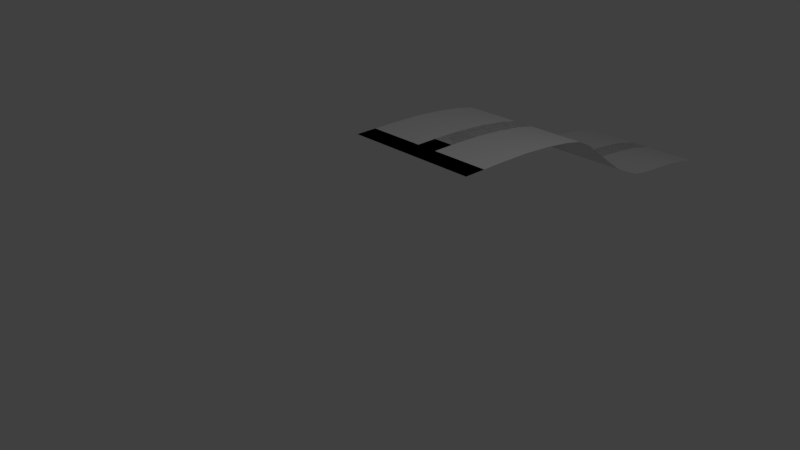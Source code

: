 # Source: CrispyHilux.blend  (saved by Blender 2.79.0; exported with 4.5.12 LTS)
import bpy
from mathutils import Matrix  # noqa: F401  (used for matrix-valued properties, if any)

bpy.ops.wm.read_factory_settings(use_empty=True)
scene = bpy.context.scene
scene.name = 'Scene'

# ---- collections
col_collection_1 = bpy.data.collections.new('Collection 1'); scene.collection.children.link(col_collection_1)

# ---- world
world_world = bpy.data.worlds.new('World'); scene.world = world_world
world_world.color = (0.05088, 0.05088, 0.05088)
world_world.use_sun_shadow = False
world_world.sun_shadow_jitter_overblur = 0.0
world_world.cycles.sampling_method = 'MANUAL'

# ---- cameras
cam_camera = bpy.data.cameras.new('Camera')
cam_camera.clip_end = 100.0
cam_camera.lens = 35.0
cam_camera.sensor_width = 32.0
cam_camera.sensor_height = 18.0
cam_camera.ortho_scale = 7.314
cam_camera.dof.focus_distance = 0.0
cam_camera.dof.aperture_fstop = 128.0

# ---- lights
light_lamp = bpy.data.lights.new('Lamp', 'POINT')
light_lamp.transmission_factor = 0.0
light_lamp.cutoff_distance = 30.0
light_lamp.energy = 100.0
light_lamp.shadow_buffer_clip_start = 1.001
light_lamp.shadow_soft_size = 0.1
light_lamp.shadow_maximum_resolution = 0.006
light_lamp.use_absolute_resolution = True

# ---- meshes
me_plane_005 = bpy.data.meshes.new('Plane.005')
me_plane_005.from_pydata([(-6.462, -1.0, 0.0), (1.0, -1.0, 0.0), (-6.462, 1.0, 0.0), (1.0, 1.0, 0.0), (-6.462, 2.911, 1.398e-16), (1.0, 2.911, 1.398e-16), (-6.462, 5.899, -0.008744), (1.0, 5.899, -0.008744), (-6.462, 8.779, -0.04372), (1.0, 8.779, -0.04372), (-6.462, 11.28, -0.09618), (1.0, 11.28, -0.09618), (-6.462, 13.12, -0.1574), (1.0, 13.12, -0.1574), (-3.698, -1.0, 0.0), (-3.698, 1.0, 0.0), (-3.698, 2.911, 1.398e-16), (-3.698, 5.899, -0.008744), (-3.698, 8.779, -0.04372), (-3.698, 11.28, -0.09618), (-3.698, 13.12, -0.1574), (-6.462, 13.12, -0.1574), (-3.698, 13.12, -0.1574), (1.0, 13.12, -0.1574), (-3.698, 13.12, -0.1574), (-6.462, 13.12, -0.1574), (-3.698, 13.12, -0.1574), (1.0, 14.62, -0.2776), (-3.698, 14.62, -0.2776), (-6.462, 14.62, -0.2776), (-3.698, 14.62, -0.2776), (1.0, 16.2, -0.4686), (-3.698, 16.2, -0.4686), (-6.462, 16.2, -0.4686), (-3.698, 16.2, -0.4686), (1.0, 18.27, -0.7091), (-3.698, 18.27, -0.7091), (-6.462, 18.27, -0.7091), (-3.698, 18.27, -0.7091), (1.0, 19.67, -0.8647), (-3.698, 19.67, -0.8647), (-6.462, 19.67, -0.8647), (-3.698, 19.67, -0.8647), (1.0, 20.52, -0.9272), (-3.698, 20.52, -0.9272), (-6.462, 20.52, -0.9272), (-3.698, 20.52, -0.9272), (1.0, 21.58, -1.004), (-3.698, 21.58, -1.004), (-6.462, 21.58, -1.004), (-3.698, 21.58, -1.004), (1.0, 22.66, -1.078), (-3.698, 22.66, -1.078), (-6.462, 22.66, -1.078), (-3.698, 22.66, -1.078), (1.0, 23.98, -1.123), (-3.698, 23.98, -1.123), (-6.462, 23.98, -1.123), (-3.698, 23.98, -1.123), (1.0, 24.92, -1.14), (-3.698, 24.92, -1.14), (-6.462, 24.92, -1.14), (-3.698, 24.92, -1.14), (1.0, 26.56, -1.161), (-3.698, 26.56, -1.161), (-6.462, 26.56, -1.161), (-3.698, 26.56, -1.161), (1.0, 28.54, -1.194), (-3.698, 28.54, -1.194), (-6.462, 28.54, -1.194), (-3.698, 28.54, -1.194), (1.0, 30.63, -1.242), (-3.698, 30.63, -1.242), (-6.462, 30.63, -1.242), (-3.698, 30.63, -1.242), (1.0, 32.16, -1.299), (-3.698, 32.16, -1.299), (-6.462, 32.16, -1.299), (-3.698, 32.16, -1.299), (1.0, 33.1, -1.331), (-3.698, 33.1, -1.331), (-6.462, 33.1, -1.331), (-3.698, 33.1, -1.331)], [], [(14, 1, 3, 15), (14, 0, 4, 16), (16, 4, 6, 17), (17, 6, 8, 18), (18, 8, 10, 19), (19, 10, 12, 20), (11, 19, 20, 13), (9, 18, 19, 11), (7, 17, 18, 9), (5, 16, 17, 7), (1, 14, 16, 5), (0, 14, 15, 2), (20, 12, 21, 22), (22, 21, 25, 26), (13, 20, 24, 23), (26, 25, 29, 30), (23, 24, 28, 27), (30, 29, 33, 34), (27, 28, 32, 31), (34, 33, 37, 38), (31, 32, 36, 35), (38, 37, 41, 42), (35, 36, 40, 39), (42, 41, 45, 46), (39, 40, 44, 43), (46, 45, 49, 50), (43, 44, 48, 47), (50, 49, 53, 54), (47, 48, 52, 51), (54, 53, 57, 58), (51, 52, 56, 55), (58, 57, 61, 62), (55, 56, 60, 59), (62, 61, 65, 66), (59, 60, 64, 63), (66, 65, 69, 70), (63, 64, 68, 67), (70, 69, 73, 74), (67, 68, 72, 71), (74, 73, 77, 78), (71, 72, 76, 75), (78, 77, 81, 82), (75, 76, 80, 79)])
me_plane_005.use_remesh_preserve_volume = False
me_plane_005.use_remesh_preserve_attributes = False
me_plane_005.use_mirror_vertex_groups = False
me_plane_005.update()

# ---- objects
ob_plane = bpy.data.objects.new('Plane', me_plane_005)
ob_lamp = bpy.data.objects.new('Lamp', light_lamp)
ob_camera = bpy.data.objects.new('Camera', cam_camera)

# ---- transforms, parenting, visibility, modifiers, constraints
ob_plane.location = (0.06612, 0.7914, 1.221)
ob_plane.scale = (0.1529, 0.161, 1.0)
ob_plane.lineart.crease_threshold = 0.0
_m = ob_plane.modifiers.new('Mirror', 'MIRROR')
_m.use_clip = True
ob_lamp.location = (4.076, 1.005, 5.904)
ob_lamp.rotation_euler = (0.6503, 0.05522, 1.866)
ob_lamp.lock_rotations_4d = False
ob_lamp.empty_display_type = 'ARROWS'
ob_lamp.color = (0.0, 0.0, 0.0, 0.0)
ob_lamp.lineart.crease_threshold = 0.0
ob_camera.location = (7.481, -6.508, 5.344)
ob_camera.rotation_euler = (1.109, 0.0, 0.8149)
ob_camera.lock_rotations_4d = False
ob_camera.empty_display_type = 'ARROWS'
ob_camera.color = (0.0, 0.0, 0.0, 0.0)
ob_camera.display_type = 'WIRE'
ob_camera.lineart.crease_threshold = 0.0

# ---- collection membership
col_collection_1.objects.link(ob_plane)
col_collection_1.objects.link(ob_lamp)
col_collection_1.objects.link(ob_camera)

# ---- scene / render settings (as saved in the file)
scene.camera = ob_camera
scene.frame_start = 1; scene.frame_end = 250; scene.frame_set(8)
scene.render.engine = 'BLENDER_EEVEE_NEXT'
scene.render.resolution_percentage = 50
scene.render.dither_intensity = 0.0
scene.cycles.use_denoising = False
scene.cycles.samples = 128
scene.cycles.sampling_pattern = 'TABULATED_SOBOL'
scene.cycles.use_adaptive_sampling = False
scene.cycles.use_light_tree = False
scene.cycles.blur_glossy = 0.0
scene.cycles.sample_clamp_indirect = 0.0
scene.view_settings.view_transform = 'Standard'
bpy.context.view_layer.update()
